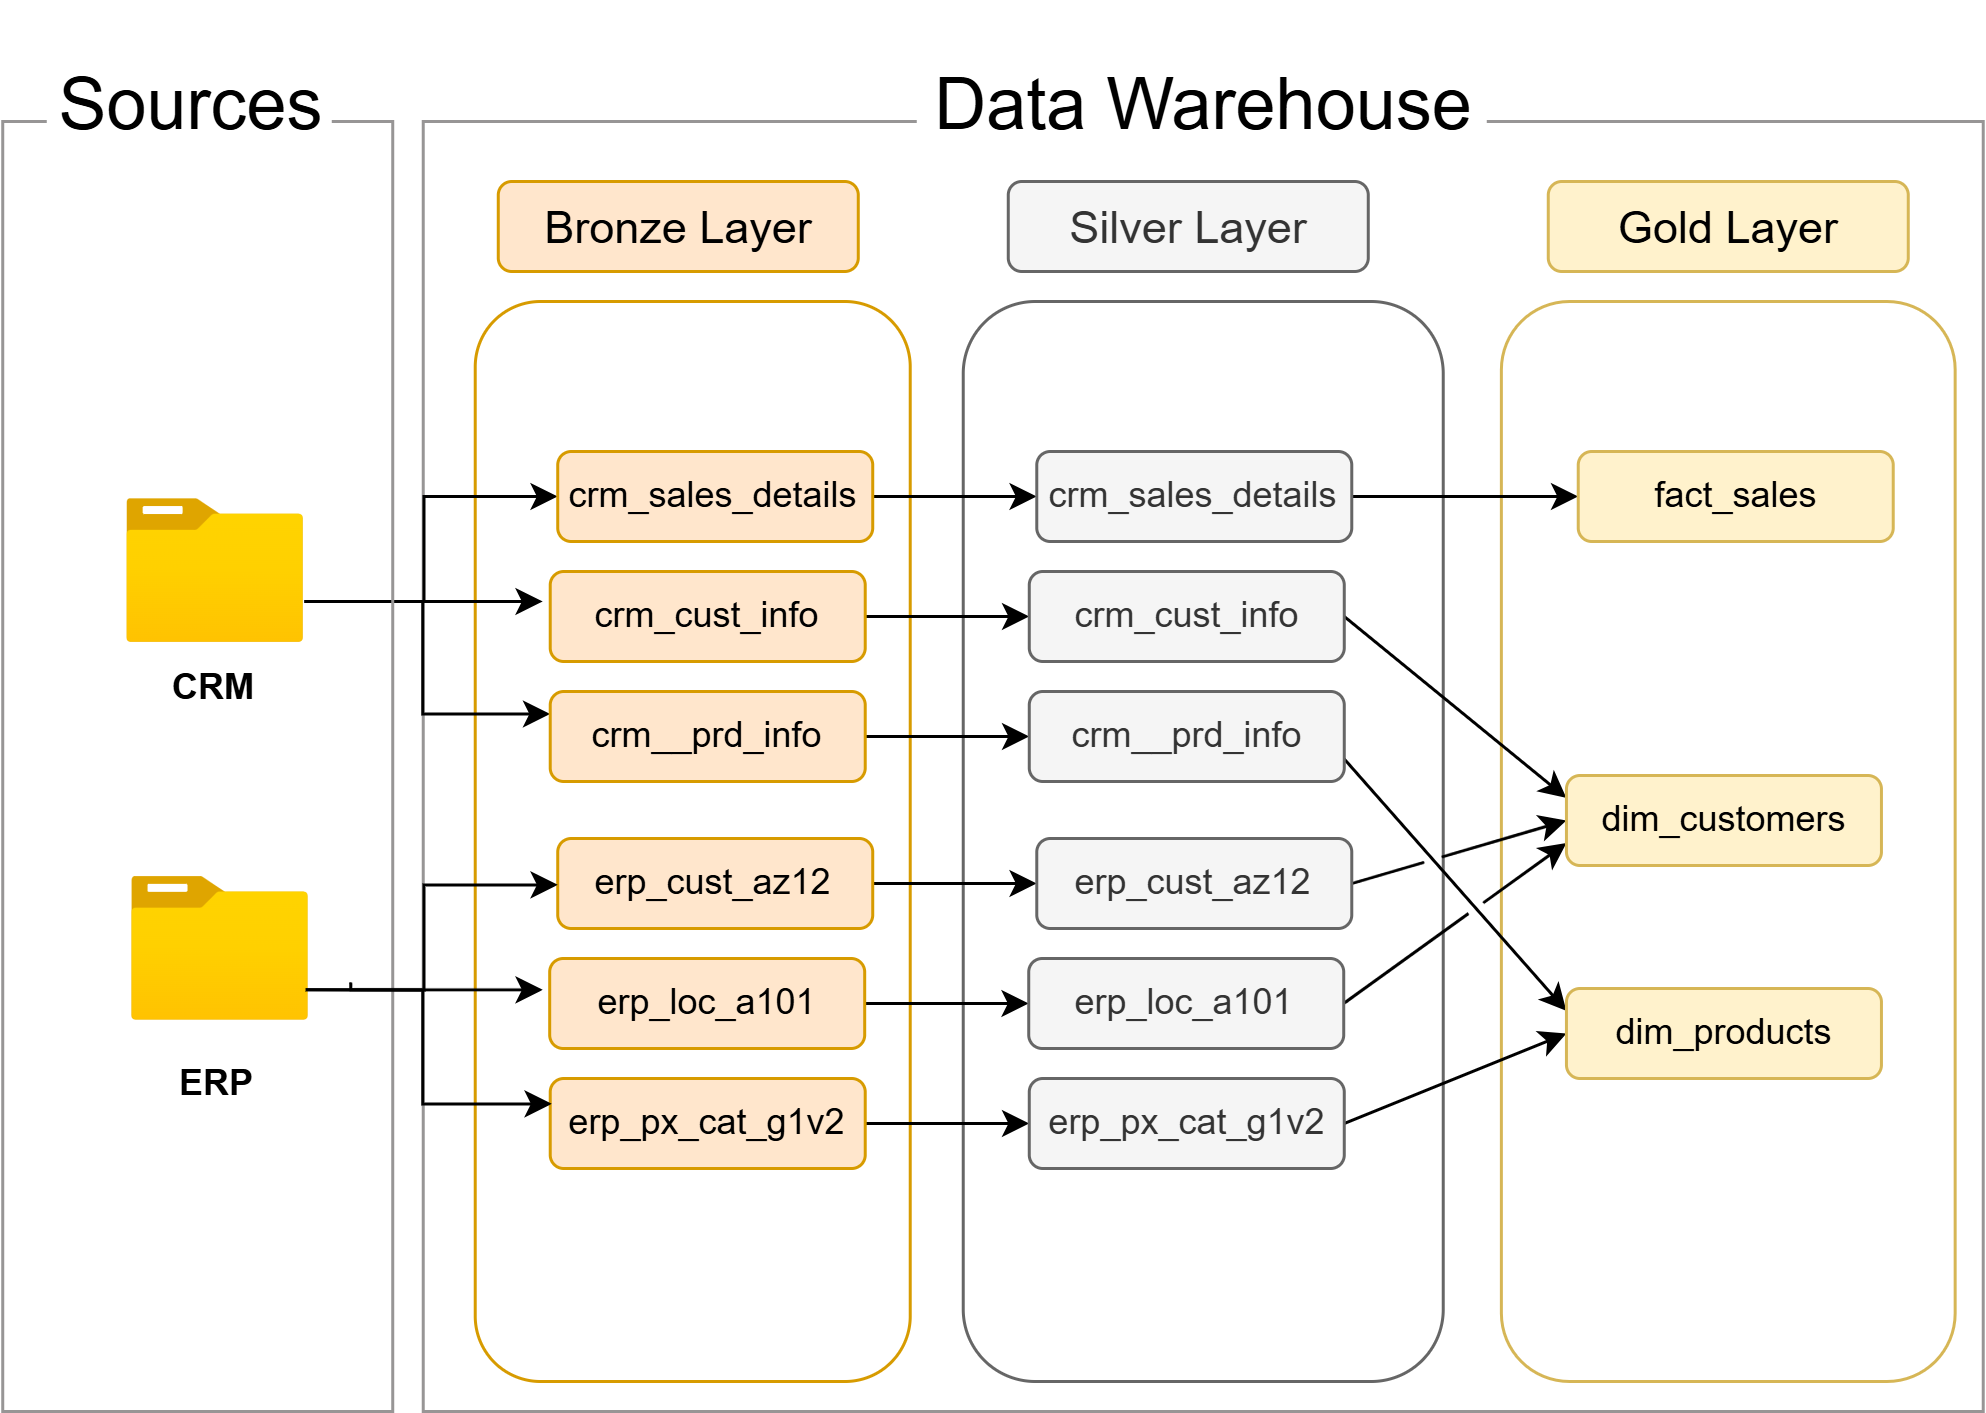

The diagram above was exported from draw.io. Its source (the exported page's mxGraphModel, read from the mxfile embedded in the PNG):
<mxGraphModel dx="1414" dy="841" grid="0" gridSize="10" guides="1" tooltips="1" connect="1" arrows="1" fold="1" page="1" pageScale="1" pageWidth="850" pageHeight="1100" math="0" shadow="0">
  <root>
    <mxCell id="0" />
    <mxCell id="1" parent="0" />
    <mxCell id="2" parent="1" style="rounded=0;whiteSpace=wrap;html=1;rotation=90;gradientColor=none;fillColor=none;strokeColor=light-dark(#979595, #ededed);labelBackgroundColor=light-dark(#F19C99,#EDEDED);movable=1;resizable=1;rotatable=1;deletable=1;editable=1;locked=0;connectable=1;" value="" vertex="1">
      <mxGeometry height="520" width="430" x="276.58" y="589" as="geometry" />
    </mxCell>
    <mxCell id="3" parent="1" style="rounded=0;whiteSpace=wrap;html=1;fontSize=24;strokeColor=none;" value="Data Warehouse" vertex="1">
      <mxGeometry height="70" width="190" x="396.59" y="594" as="geometry" />
    </mxCell>
    <mxCell id="4" parent="1" style="rounded=1;whiteSpace=wrap;html=1;fillColor=none;strokeColor=#d79b00;movable=1;resizable=1;rotatable=1;deletable=1;editable=1;locked=0;connectable=1;" value="" vertex="1">
      <mxGeometry height="360" width="145" x="248.91" y="694" as="geometry" />
    </mxCell>
    <mxCell id="5" parent="1" style="rounded=1;whiteSpace=wrap;html=1;fillColor=#f5f5f5;fontColor=#333333;strokeColor=#666666;" value="&lt;font style=&quot;font-size: 15px;&quot;&gt;Silver Layer&lt;/font&gt;" vertex="1">
      <mxGeometry height="30" width="120" x="426.59" y="654" as="geometry" />
    </mxCell>
    <mxCell id="6" parent="1" style="rounded=1;whiteSpace=wrap;html=1;fillColor=#fff2cc;strokeColor=#d6b656;" value="&lt;font style=&quot;font-size: 15px;&quot;&gt;Gold Layer&lt;/font&gt;" vertex="1">
      <mxGeometry height="30" width="120" x="606.59" y="654" as="geometry" />
    </mxCell>
    <mxCell id="7" parent="1" style="rounded=1;whiteSpace=wrap;html=1;fillColor=none;fontColor=#333333;strokeColor=#666666;movable=1;resizable=1;rotatable=1;deletable=1;editable=1;locked=0;connectable=1;" value="" vertex="1">
      <mxGeometry height="360" width="160" x="411.58" y="694" as="geometry" />
    </mxCell>
    <mxCell id="8" parent="1" style="rounded=1;whiteSpace=wrap;html=1;fillColor=none;strokeColor=#d6b656;movable=1;resizable=1;rotatable=1;deletable=1;editable=1;locked=0;connectable=1;" value="" vertex="1">
      <mxGeometry height="360" width="151.26" x="590.96" y="694" as="geometry" />
    </mxCell>
    <mxCell id="9" parent="1" style="rounded=1;whiteSpace=wrap;html=1;fillColor=#ffe6cc;strokeColor=#d79b00;" value="&lt;font style=&quot;font-size: 15px;&quot;&gt;Bronze Layer&lt;/font&gt;" vertex="1">
      <mxGeometry height="30" width="120" x="256.59" y="654" as="geometry" />
    </mxCell>
    <mxCell id="10" edge="1" parent="1" source="13" style="edgeStyle=orthogonalEdgeStyle;rounded=0;orthogonalLoop=1;jettySize=auto;html=1;endArrow=classic;endFill=1;entryX=0;entryY=0.5;entryDx=0;entryDy=0;" target="19" value="">
      <mxGeometry relative="1" as="geometry">
        <Array as="points">
          <mxPoint x="231.77" y="794" />
          <mxPoint x="231.77" y="759" />
        </Array>
        <mxPoint x="261.40999999999997" y="764" as="targetPoint" />
      </mxGeometry>
    </mxCell>
    <mxCell id="11" edge="1" parent="1" source="13" style="edgeStyle=orthogonalEdgeStyle;rounded=0;orthogonalLoop=1;jettySize=auto;html=1;endArrow=classic;endFill=1;entryX=0;entryY=0.25;entryDx=0;entryDy=0;" target="23" value="">
      <mxGeometry relative="1" as="geometry">
        <Array as="points">
          <mxPoint x="231.41" y="794" />
          <mxPoint x="231.41" y="831.55" />
        </Array>
        <mxPoint x="261.40999999999997" y="804" as="targetPoint" />
      </mxGeometry>
    </mxCell>
    <mxCell id="12" edge="1" parent="1" source="13" style="edgeStyle=orthogonalEdgeStyle;rounded=0;orthogonalLoop=1;jettySize=auto;html=1;">
      <mxGeometry relative="1" as="geometry">
        <Array as="points">
          <mxPoint x="211.41" y="794" />
          <mxPoint x="211.41" y="794" />
        </Array>
        <mxPoint x="271.40999999999997" y="794" as="targetPoint" />
      </mxGeometry>
    </mxCell>
    <mxCell id="13" parent="1" style="image;aspect=fixed;html=1;points=[];align=center;fontSize=12;image=img/lib/azure2/general/Folder_Blank.svg;" value="" vertex="1">
      <mxGeometry height="47.88" width="59" x="133.04000000000002" y="760.06" as="geometry" />
    </mxCell>
    <mxCell id="14" parent="1" style="image;aspect=fixed;html=1;points=[];align=center;fontSize=12;image=img/lib/azure2/general/Folder_Blank.svg;" value="" vertex="1">
      <mxGeometry height="47.88" width="59" x="134.67000000000002" y="886" as="geometry" />
    </mxCell>
    <mxCell id="15" parent="1" style="rounded=1;whiteSpace=wrap;html=1;fillColor=none;fontColor=default;strokeColor=none;" value="&lt;b&gt;CRM&lt;/b&gt;" vertex="1">
      <mxGeometry height="30" width="63.5" x="130.17000000000002" y="807.9399999999999" as="geometry" />
    </mxCell>
    <mxCell id="16" parent="1" style="rounded=1;whiteSpace=wrap;html=1;fillColor=none;fontColor=default;strokeColor=none;" value="&lt;b&gt;ERP&lt;/b&gt;" vertex="1">
      <mxGeometry height="30" width="63.5" x="130.79000000000002" y="940" as="geometry" />
    </mxCell>
    <mxCell id="17" parent="1" style="rounded=0;whiteSpace=wrap;html=1;rotation=90;gradientColor=none;fillColor=none;strokeColor=light-dark(#979595, #ededed);movable=1;resizable=1;rotatable=1;deletable=1;editable=1;locked=0;connectable=1;" value="" vertex="1">
      <mxGeometry height="130" width="430" x="-58.59" y="784" as="geometry" />
    </mxCell>
    <mxCell id="18" edge="1" parent="1" source="19" style="edgeStyle=orthogonalEdgeStyle;rounded=0;orthogonalLoop=1;jettySize=auto;html=1;entryX=0;entryY=0.5;entryDx=0;entryDy=0;" target="35">
      <mxGeometry relative="1" as="geometry" />
    </mxCell>
    <mxCell id="19" parent="1" style="text;html=1;whiteSpace=wrap;strokeColor=#d79b00;fillColor=#ffe6cc;align=center;verticalAlign=middle;rounded=1;" value="crm_sales_details" vertex="1">
      <mxGeometry height="30" width="105" x="276.40999999999997" y="744" as="geometry" />
    </mxCell>
    <mxCell id="20" edge="1" parent="1" source="21" style="edgeStyle=orthogonalEdgeStyle;rounded=0;orthogonalLoop=1;jettySize=auto;html=1;entryX=0;entryY=0.5;entryDx=0;entryDy=0;" target="37">
      <mxGeometry relative="1" as="geometry" />
    </mxCell>
    <mxCell id="21" parent="1" style="text;html=1;whiteSpace=wrap;strokeColor=#d79b00;fillColor=#ffe6cc;align=center;verticalAlign=middle;rounded=1;" value="crm_cust_info" vertex="1">
      <mxGeometry height="30" width="105" x="273.90999999999997" y="784" as="geometry" />
    </mxCell>
    <mxCell id="22" edge="1" parent="1" source="23" style="edgeStyle=orthogonalEdgeStyle;rounded=0;orthogonalLoop=1;jettySize=auto;html=1;entryX=0;entryY=0.5;entryDx=0;entryDy=0;" target="39">
      <mxGeometry relative="1" as="geometry" />
    </mxCell>
    <mxCell id="23" parent="1" style="text;html=1;whiteSpace=wrap;strokeColor=#d79b00;fillColor=#ffe6cc;align=center;verticalAlign=middle;rounded=1;" value="crm__prd_info" vertex="1">
      <mxGeometry height="30" width="105" x="273.90999999999997" y="824" as="geometry" />
    </mxCell>
    <mxCell id="24" edge="1" parent="1" source="25" style="edgeStyle=orthogonalEdgeStyle;rounded=0;orthogonalLoop=1;jettySize=auto;html=1;entryX=0;entryY=0.5;entryDx=0;entryDy=0;" target="41">
      <mxGeometry relative="1" as="geometry" />
    </mxCell>
    <mxCell id="25" parent="1" style="text;html=1;whiteSpace=wrap;strokeColor=#d79b00;fillColor=#ffe6cc;align=center;verticalAlign=middle;rounded=1;" value="erp_cust_az12" vertex="1">
      <mxGeometry height="30" width="105" x="276.40999999999997" y="873" as="geometry" />
    </mxCell>
    <mxCell id="26" edge="1" parent="1" source="27" style="edgeStyle=orthogonalEdgeStyle;rounded=0;orthogonalLoop=1;jettySize=auto;html=1;entryX=0;entryY=0.5;entryDx=0;entryDy=0;" target="43">
      <mxGeometry relative="1" as="geometry" />
    </mxCell>
    <mxCell id="27" parent="1" style="text;html=1;whiteSpace=wrap;strokeColor=#d79b00;fillColor=#ffe6cc;align=center;verticalAlign=middle;rounded=1;" value="erp_loc_a101" vertex="1">
      <mxGeometry height="30" width="105" x="273.72999999999996" y="913" as="geometry" />
    </mxCell>
    <mxCell id="28" edge="1" parent="1" source="29" style="edgeStyle=orthogonalEdgeStyle;rounded=0;orthogonalLoop=1;jettySize=auto;html=1;" target="45">
      <mxGeometry relative="1" as="geometry" />
    </mxCell>
    <mxCell id="29" parent="1" style="text;html=1;whiteSpace=wrap;strokeColor=#d79b00;fillColor=#ffe6cc;align=center;verticalAlign=middle;rounded=1;" value="erp_px_cat_g1v2" vertex="1">
      <mxGeometry height="30" width="105" x="273.90999999999997" y="953" as="geometry" />
    </mxCell>
    <mxCell id="30" edge="1" parent="1" source="23" style="edgeStyle=orthogonalEdgeStyle;rounded=0;orthogonalLoop=1;jettySize=auto;html=1;innerLoopWaypoints=1;exitX=0.5;exitY=1;exitDx=0;exitDy=0;" target="23">
      <mxGeometry relative="1" as="geometry" />
    </mxCell>
    <mxCell id="31" edge="1" parent="1" style="edgeStyle=orthogonalEdgeStyle;rounded=0;orthogonalLoop=1;jettySize=auto;html=1;endArrow=classic;endFill=1;entryX=0;entryY=0.5;entryDx=0;entryDy=0;" value="">
      <mxGeometry relative="1" as="geometry">
        <Array as="points">
          <mxPoint x="231.77" y="923.45" />
          <mxPoint x="231.77" y="888.45" />
        </Array>
        <mxPoint x="192.41" y="923.45" as="sourcePoint" />
        <mxPoint x="276.40999999999997" y="888.45" as="targetPoint" />
      </mxGeometry>
    </mxCell>
    <mxCell id="32" edge="1" parent="1" style="edgeStyle=orthogonalEdgeStyle;rounded=0;orthogonalLoop=1;jettySize=auto;html=1;endArrow=classic;endFill=1;entryX=0;entryY=0.25;entryDx=0;entryDy=0;" value="">
      <mxGeometry relative="1" as="geometry">
        <Array as="points">
          <mxPoint x="231.41" y="923.45" />
          <mxPoint x="231.41" y="961" />
        </Array>
        <mxPoint x="192.41" y="923.45" as="sourcePoint" />
        <mxPoint x="274.40999999999997" y="961.45" as="targetPoint" />
      </mxGeometry>
    </mxCell>
    <mxCell id="33" edge="1" parent="1" style="edgeStyle=orthogonalEdgeStyle;rounded=0;orthogonalLoop=1;jettySize=auto;html=1;">
      <mxGeometry relative="1" as="geometry">
        <Array as="points">
          <mxPoint x="211.41" y="923.45" />
          <mxPoint x="211.41" y="923.45" />
        </Array>
        <mxPoint x="207.39000000000001" y="920.95" as="sourcePoint" />
        <mxPoint x="271.40999999999997" y="923.45" as="targetPoint" />
      </mxGeometry>
    </mxCell>
    <mxCell id="34" edge="1" parent="1" source="35" style="edgeStyle=orthogonalEdgeStyle;rounded=0;orthogonalLoop=1;jettySize=auto;html=1;entryX=0;entryY=0.5;entryDx=0;entryDy=0;" target="47">
      <mxGeometry relative="1" as="geometry" />
    </mxCell>
    <mxCell id="35" parent="1" style="text;html=1;whiteSpace=wrap;strokeColor=#666666;fillColor=#f5f5f5;align=center;verticalAlign=middle;rounded=1;fontColor=#333333;" value="crm_sales_details" vertex="1">
      <mxGeometry height="30" width="105" x="436.09" y="744" as="geometry" />
    </mxCell>
    <mxCell id="36" edge="1" parent="1" source="37" style="rounded=0;orthogonalLoop=1;jettySize=auto;html=1;entryX=0;entryY=0.25;entryDx=0;entryDy=0;exitX=1;exitY=0.5;exitDx=0;exitDy=0;" target="48">
      <mxGeometry relative="1" as="geometry" />
    </mxCell>
    <mxCell id="37" parent="1" style="text;html=1;whiteSpace=wrap;strokeColor=#666666;fillColor=#f5f5f5;align=center;verticalAlign=middle;rounded=1;fontColor=#333333;" value="crm_cust_info" vertex="1">
      <mxGeometry height="30" width="105" x="433.59" y="784" as="geometry" />
    </mxCell>
    <mxCell id="38" edge="1" parent="1" source="39" style="rounded=0;orthogonalLoop=1;jettySize=auto;html=1;entryX=0;entryY=0.25;entryDx=0;entryDy=0;exitX=1;exitY=0.75;exitDx=0;exitDy=0;jumpStyle=gap;" target="49">
      <mxGeometry relative="1" as="geometry" />
    </mxCell>
    <mxCell id="39" parent="1" style="text;html=1;whiteSpace=wrap;strokeColor=#666666;fillColor=#f5f5f5;align=center;verticalAlign=middle;rounded=1;fontColor=#333333;" value="crm__prd_info" vertex="1">
      <mxGeometry height="30" width="105" x="433.59" y="824" as="geometry" />
    </mxCell>
    <mxCell id="40" edge="1" parent="1" source="41" style="rounded=0;orthogonalLoop=1;jettySize=auto;html=1;entryX=0;entryY=0.5;entryDx=0;entryDy=0;exitX=1;exitY=0.5;exitDx=0;exitDy=0;jumpStyle=gap;" target="48">
      <mxGeometry relative="1" as="geometry" />
    </mxCell>
    <mxCell id="41" parent="1" style="text;html=1;whiteSpace=wrap;strokeColor=#666666;fillColor=#f5f5f5;align=center;verticalAlign=middle;rounded=1;fontColor=#333333;" value="erp_cust_az12" vertex="1">
      <mxGeometry height="30" width="105" x="436.09" y="873" as="geometry" />
    </mxCell>
    <mxCell id="42" edge="1" parent="1" source="43" style="rounded=0;orthogonalLoop=1;jettySize=auto;html=1;entryX=0;entryY=0.75;entryDx=0;entryDy=0;exitX=1;exitY=0.5;exitDx=0;exitDy=0;jumpStyle=gap;" target="48">
      <mxGeometry relative="1" as="geometry" />
    </mxCell>
    <mxCell id="43" parent="1" style="text;html=1;whiteSpace=wrap;strokeColor=#666666;fillColor=#f5f5f5;align=center;verticalAlign=middle;rounded=1;fontColor=#333333;" value="erp_loc_a101" vertex="1">
      <mxGeometry height="30" width="105" x="433.40999999999997" y="913" as="geometry" />
    </mxCell>
    <mxCell id="44" edge="1" parent="1" source="45" style="rounded=0;orthogonalLoop=1;jettySize=auto;html=1;entryX=0;entryY=0.5;entryDx=0;entryDy=0;exitX=1;exitY=0.5;exitDx=0;exitDy=0;" target="49">
      <mxGeometry relative="1" as="geometry" />
    </mxCell>
    <mxCell id="45" parent="1" style="text;html=1;whiteSpace=wrap;strokeColor=#666666;fillColor=#f5f5f5;align=center;verticalAlign=middle;rounded=1;fontColor=#333333;" value="erp_px_cat_g1v2" vertex="1">
      <mxGeometry height="30" width="105" x="433.59" y="953" as="geometry" />
    </mxCell>
    <mxCell id="46" parent="1" style="rounded=0;whiteSpace=wrap;html=1;fontSize=24;strokeColor=none;" value="Sources" vertex="1">
      <mxGeometry height="70" width="95" x="106.58999999999999" y="594" as="geometry" />
    </mxCell>
    <mxCell id="47" parent="1" style="text;html=1;whiteSpace=wrap;strokeColor=#d6b656;fillColor=#fff2cc;align=center;verticalAlign=middle;rounded=1;" value="fact_sales" vertex="1">
      <mxGeometry height="30" width="105" x="616.58" y="744" as="geometry" />
    </mxCell>
    <mxCell id="48" parent="1" style="text;html=1;whiteSpace=wrap;strokeColor=#d6b656;fillColor=#fff2cc;align=center;verticalAlign=middle;rounded=1;" value="dim_customers" vertex="1">
      <mxGeometry height="30" width="105" x="612.6500000000001" y="852" as="geometry" />
    </mxCell>
    <mxCell id="49" parent="1" style="text;html=1;whiteSpace=wrap;strokeColor=#d6b656;fillColor=#fff2cc;align=center;verticalAlign=middle;rounded=1;" value="dim_products" vertex="1">
      <mxGeometry height="30" width="105" x="612.6500000000001" y="923" as="geometry" />
    </mxCell>
  </root>
</mxGraphModel>